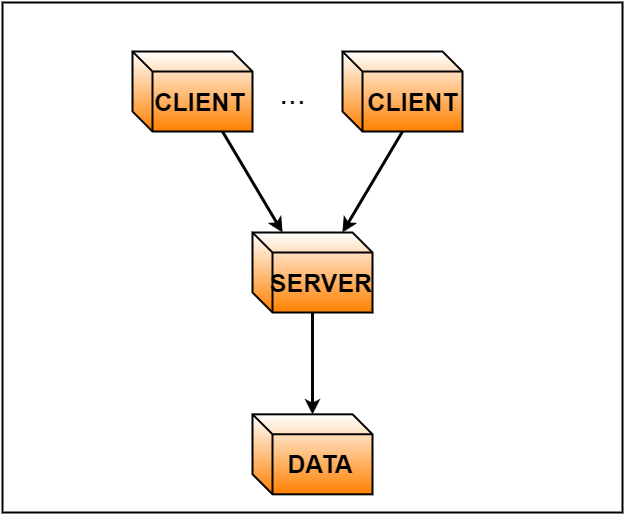

The diagram above was exported from draw.io. Its source (the exported page's mxGraphModel, read from the mxfile embedded in the PNG):
<mxGraphModel dx="748" dy="374" grid="1" gridSize="10" guides="1" tooltips="1" connect="1" arrows="1" fold="1" page="1" pageScale="1" pageWidth="1652" pageHeight="1169" background="#ffffff" math="0" shadow="0">
  <root>
    <mxCell id="0" />
    <mxCell id="1" parent="0" />
    <mxCell id="14" value="" style="whiteSpace=wrap;html=1;strokeColor=#000000;strokeWidth=2;fillColor=#ffffff;fontSize=10;align=center;" parent="1" vertex="1">
      <mxGeometry x="100" y="40" width="620" height="510" as="geometry" />
    </mxCell>
    <mxCell id="3" value="" style="shape=cube;whiteSpace=wrap;html=1;strokeColor=#000000;strokeWidth=2;fillColor=#FFFFFF;gradientColor=#FF8000;fontSize=10;align=center;" parent="1" vertex="1">
      <mxGeometry x="350" y="451.8181817787738" width="120" height="80" as="geometry" />
    </mxCell>
    <mxCell id="5" value="" style="shape=cube;whiteSpace=wrap;html=1;strokeColor=#000000;strokeWidth=2;fillColor=#FFFFFF;gradientColor=#FF8000;fontSize=10;align=center;" parent="1" vertex="1">
      <mxGeometry x="440" y="89" width="120" height="80" as="geometry" />
    </mxCell>
    <mxCell id="6" value="&lt;font style=&quot;font-size: 32px&quot;&gt;...&lt;/font&gt;" style="text;html=1;strokeColor=none;fillColor=none;align=center;verticalAlign=middle;whiteSpace=wrap;fontSize=10;" parent="1" vertex="1">
      <mxGeometry x="370" y="120" width="40" height="20" as="geometry" />
    </mxCell>
    <mxCell id="7" value="" style="shape=cube;whiteSpace=wrap;html=1;strokeColor=#000000;strokeWidth=2;fillColor=#FFFFFF;gradientColor=#FF8000;fontSize=10;align=center;" parent="1" vertex="1">
      <mxGeometry x="350" y="270" width="120" height="80" as="geometry" />
    </mxCell>
    <mxCell id="8" value="" style="shape=cube;whiteSpace=wrap;html=1;strokeColor=#000000;strokeWidth=2;fillColor=#FFFFFF;gradientColor=#FF8000;fontSize=10;align=center;" parent="1" vertex="1">
      <mxGeometry x="230" y="89" width="120" height="80" as="geometry" />
    </mxCell>
    <mxCell id="9" value="" style="endArrow=classic;html=1;strokeColor=#030303;strokeWidth=3;fillColor=none;fontSize=10;exitX=0.75;exitY=1;entryX=0.25;entryY=0;" parent="1" source="8" target="7" edge="1">
      <mxGeometry width="50" height="50" relative="1" as="geometry">
        <mxPoint x="210" y="270" as="sourcePoint" />
        <mxPoint x="260" y="220" as="targetPoint" />
      </mxGeometry>
    </mxCell>
    <mxCell id="10" value="" style="endArrow=classic;html=1;strokeColor=#030303;strokeWidth=3;fillColor=none;fontSize=10;exitX=0.5;exitY=1;entryX=0.75;entryY=0;" parent="1" source="5" target="7" edge="1">
      <mxGeometry width="50" height="50" relative="1" as="geometry">
        <mxPoint x="540" y="210" as="sourcePoint" />
        <mxPoint x="630" y="210" as="targetPoint" />
      </mxGeometry>
    </mxCell>
    <mxCell id="11" value="" style="endArrow=classic;html=1;strokeColor=#030303;strokeWidth=3;fillColor=none;fontSize=10;exitX=0.5;exitY=1;entryX=0.5;entryY=0;" parent="1" source="7" target="3" edge="1">
      <mxGeometry width="50" height="50" relative="1" as="geometry">
        <mxPoint x="410" y="460" as="sourcePoint" />
        <mxPoint x="460" y="410" as="targetPoint" />
      </mxGeometry>
    </mxCell>
    <mxCell id="15" value="&lt;font style=&quot;font-size: 25px&quot;&gt;&lt;b&gt;CLIENT&lt;/b&gt;&lt;/font&gt;" style="text;html=1;strokeColor=none;fillColor=none;align=center;verticalAlign=middle;whiteSpace=wrap;fontSize=10;" parent="1" vertex="1">
      <mxGeometry x="490" y="129" width="40" height="20" as="geometry" />
    </mxCell>
    <mxCell id="16" value="&lt;font style=&quot;font-size: 25px&quot;&gt;&lt;b&gt;CLIENT&lt;/b&gt;&lt;/font&gt;" style="text;html=1;strokeColor=none;fillColor=none;align=center;verticalAlign=middle;whiteSpace=wrap;fontSize=10;" parent="1" vertex="1">
      <mxGeometry x="277" y="129" width="40" height="20" as="geometry" />
    </mxCell>
    <mxCell id="17" value="&lt;font style=&quot;font-size: 25px&quot;&gt;&lt;b&gt;SERVER&lt;/b&gt;&lt;/font&gt;" style="text;html=1;strokeColor=none;fillColor=none;align=center;verticalAlign=middle;whiteSpace=wrap;fontSize=10;" parent="1" vertex="1">
      <mxGeometry x="404" y="310" width="27" height="20" as="geometry" />
    </mxCell>
    <mxCell id="18" value="&lt;font style=&quot;font-size: 25px&quot;&gt;&lt;b&gt;DATA&lt;/b&gt;&lt;/font&gt;" style="text;html=1;strokeColor=none;fillColor=none;align=center;verticalAlign=middle;whiteSpace=wrap;fontSize=10;" parent="1" vertex="1">
      <mxGeometry x="397" y="491" width="40" height="20" as="geometry" />
    </mxCell>
  </root>
</mxGraphModel>